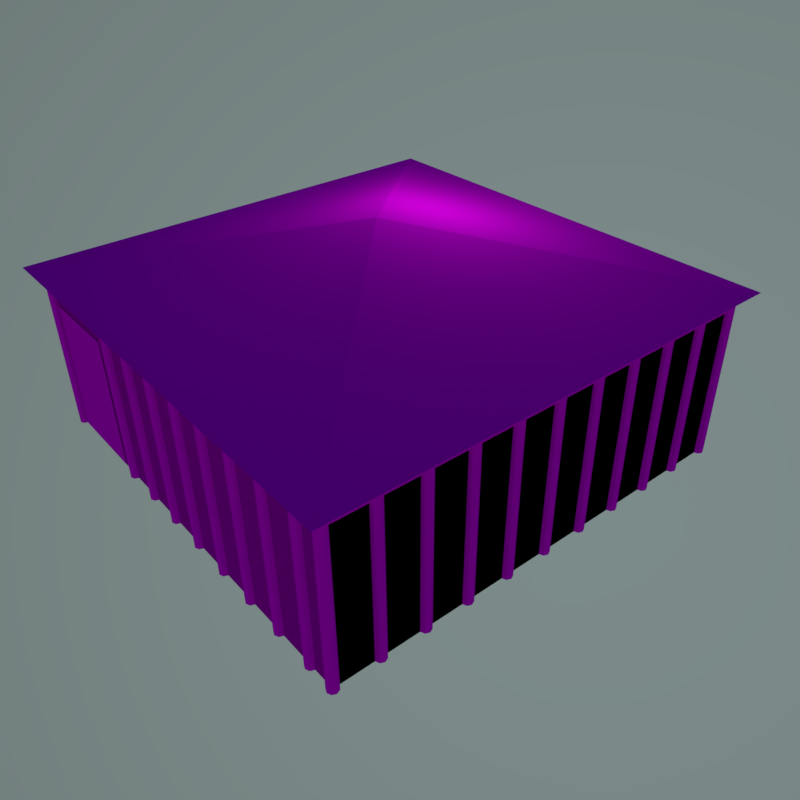 # Source: hospital.blend  (saved by Blender 2.77.0; exported with 4.5.12 LTS)
import bpy
from mathutils import Matrix  # noqa: F401  (used for matrix-valued properties, if any)

bpy.ops.wm.read_factory_settings(use_empty=True)
scene = bpy.context.scene
scene.name = 'Scene'

# ---- collections
col_collection_1 = bpy.data.collections.new('Collection 1'); scene.collection.children.link(col_collection_1)

# ---- images (referenced by path relative to the original .blend; pixels are not part of the script)
import os
ASSET_DIR = os.environ.get("B2B_ASSET_DIR", "")  # directory of the original .blend (textures are referenced by path, not embedded)
HERE = os.path.dirname(os.path.abspath(__file__))  # packed textures are extracted next to this script under _unpacked/

def load_image(name, relpath, width, height, colorspace="sRGB"):
    """Load a texture the original file referenced (path relative to the .blend, or extracted next to this script)."""
    p = next((c for c in (os.path.join(HERE, relpath), os.path.join(ASSET_DIR, relpath)) if relpath and os.path.exists(c)), "")
    if p:
        img = bpy.data.images.load(p, check_existing=True)
        img.name = name
    else:  # same state as the original file: an image datablock whose file is absent (Cycles renders it pink)
        img = bpy.data.images.new(name, width, height)
        img.source = "FILE"
        img.filepath = "//" + (relpath or name)
    img.colorspace_settings.name = colorspace
    return img
img_texturescom_doorsmedieval0603_2_s_jpg = load_image('TexturesCom_DoorsMedieval0603_2_S.jpg', 'TexturesCom_DoorsMedieval0603_2_S.jpg', 1024, 1024, 'sRGB')
img_medieval016_jpg = load_image('medieval016.jpg', 'medieval016.jpg', 1024, 1024, 'sRGB')
img_texturescom_rooftileswood0028_1_s_jpg = load_image('TexturesCom_RooftilesWood0028_1_S.jpg', 'TexturesCom_RooftilesWood0028_1_S.jpg', 1024, 1024, 'sRGB')
img_texturescom_woodplanksfloors0025_2_s_jpg = load_image('TexturesCom_WoodPlanksFloors0025_2_S.jpg', 'TexturesCom_WoodPlanksFloors0025_2_S.jpg', 1024, 1024, 'sRGB')
img_ground_building_jpg = load_image('ground_building.jpg', 'ground_building.jpg', 1024, 1024, 'sRGB')

# ---- materials (node trees are filled in below, after node groups)
mat_material_003 = bpy.data.materials.new('Material.003')
mat_material_003.alpha_threshold = 0.0
mat_material_003.roughness = 0.5
mat_material_002 = bpy.data.materials.new('Material.002')
mat_material_002.alpha_threshold = 0.0
mat_material_002.roughness = 0.5
mat_material_001 = bpy.data.materials.new('Material.001')
mat_material_001.alpha_threshold = 0.0
mat_material_001.roughness = 0.5
mat_material_006 = bpy.data.materials.new('Material.006')
mat_material_006.alpha_threshold = 0.0
mat_material_006.roughness = 0.5
mat_material_005 = bpy.data.materials.new('Material.005')
mat_material_005.alpha_threshold = 0.0
mat_material_005.roughness = 0.5
mat_material_008 = bpy.data.materials.new('Material.008')
mat_material_008.alpha_threshold = 0.0
mat_material_008.roughness = 0.5

# ---- material node trees
mat_material_003.use_nodes = True; mat_material_003.node_tree.nodes.clear()
_N = mat_material_003.node_tree.nodes; _L = mat_material_003.node_tree.links
n0 = _N.new('ShaderNodeOutputMaterial'); n0.name = 'Material Output'; n0.location = (300, 300)
n1 = _N.new('ShaderNodeBsdfDiffuse'); n1.name = 'Diffuse BSDF'; n1.location = (10, 300)
n2 = _N.new('ShaderNodeTexImage'); n2.name = 'Image Texture'; n2.location = (-180, 300)
n2.width = 140
n2.image = img_texturescom_doorsmedieval0603_2_s_jpg
n3 = _N.new('ShaderNodeMapping'); n3.name = 'Mapping'; n3.location = (-550, 300)
n4 = _N.new('ShaderNodeTexCoord'); n4.name = 'Texture Coordinate'; n4.location = (-740, 300)
_L.new(n1.outputs[0], n0.inputs[0])
_L.new(n2.outputs[0], n1.inputs[0])
_L.new(n3.outputs[0], n2.inputs[0])
_L.new(n4.outputs[2], n3.inputs[0])
n0.is_active_output = True
mat_material_002.use_nodes = True; mat_material_002.node_tree.nodes.clear()
_N = mat_material_002.node_tree.nodes; _L = mat_material_002.node_tree.links
n0 = _N.new('ShaderNodeOutputMaterial'); n0.name = 'Material Output'; n0.location = (300, 300)
n1 = _N.new('ShaderNodeBsdfDiffuse'); n1.name = 'Diffuse BSDF'; n1.location = (10, 300)
n2 = _N.new('ShaderNodeTexImage'); n2.name = 'Image Texture'; n2.location = (-180, 300)
n2.width = 140
n2.image = img_medieval016_jpg
n3 = _N.new('ShaderNodeMapping'); n3.name = 'Mapping'; n3.location = (-550, 300)
n3.inputs[3].default_value = (5.0, 5.0, 1.0)
n4 = _N.new('ShaderNodeTexCoord'); n4.name = 'Texture Coordinate'; n4.location = (-740, 300)
_L.new(n1.outputs[0], n0.inputs[0])
_L.new(n2.outputs[0], n1.inputs[0])
_L.new(n3.outputs[0], n2.inputs[0])
_L.new(n4.outputs[2], n3.inputs[0])
n0.is_active_output = True
mat_material_001.use_nodes = True; mat_material_001.node_tree.nodes.clear()
_N = mat_material_001.node_tree.nodes; _L = mat_material_001.node_tree.links
n0 = _N.new('ShaderNodeOutputMaterial'); n0.name = 'Material Output'; n0.location = (300, 300)
n1 = _N.new('ShaderNodeBsdfDiffuse'); n1.name = 'Diffuse BSDF'; n1.location = (10, 300)
n2 = _N.new('ShaderNodeTexImage'); n2.name = 'Image Texture'; n2.location = (-180, 300)
n2.width = 140
n2.image = img_texturescom_rooftileswood0028_1_s_jpg
n3 = _N.new('ShaderNodeMapping'); n3.name = 'Mapping'; n3.location = (-550, 300)
n4 = _N.new('ShaderNodeTexCoord'); n4.name = 'Texture Coordinate'; n4.location = (-740, 300)
_L.new(n1.outputs[0], n0.inputs[0])
_L.new(n2.outputs[0], n1.inputs[0])
_L.new(n3.outputs[0], n2.inputs[0])
_L.new(n4.outputs[2], n3.inputs[0])
n0.is_active_output = True
mat_material_006.use_nodes = True; mat_material_006.node_tree.nodes.clear()
_N = mat_material_006.node_tree.nodes; _L = mat_material_006.node_tree.links
n0 = _N.new('ShaderNodeOutputMaterial'); n0.name = 'Material Output'; n0.location = (300, 300)
n1 = _N.new('ShaderNodeBsdfDiffuse'); n1.name = 'Diffuse BSDF'; n1.location = (10, 300)
n2 = _N.new('ShaderNodeTexImage'); n2.name = 'Image Texture'; n2.location = (-180, 300)
n2.width = 140
n2.image = img_texturescom_woodplanksfloors0025_2_s_jpg
n3 = _N.new('ShaderNodeMapping'); n3.name = 'Mapping'; n3.location = (-550, 300)
n3.inputs[3].default_value = (3.0, 1.0, 1.0)
n4 = _N.new('ShaderNodeTexCoord'); n4.name = 'Texture Coordinate'; n4.location = (-740, 300)
_L.new(n1.outputs[0], n0.inputs[0])
_L.new(n2.outputs[0], n1.inputs[0])
_L.new(n3.outputs[0], n2.inputs[0])
_L.new(n4.outputs[2], n3.inputs[0])
n0.is_active_output = True
mat_material_005.use_nodes = True; mat_material_005.node_tree.nodes.clear()
_N = mat_material_005.node_tree.nodes; _L = mat_material_005.node_tree.links
n0 = _N.new('ShaderNodeOutputMaterial'); n0.name = 'Material Output'; n0.location = (300, 300)
n1 = _N.new('ShaderNodeBsdfDiffuse'); n1.name = 'Diffuse BSDF'; n1.location = (10, 300)
n2 = _N.new('ShaderNodeTexImage'); n2.name = 'Image Texture'; n2.location = (-180, 300)
n2.width = 140
n2.image = img_texturescom_woodplanksfloors0025_2_s_jpg
n3 = _N.new('ShaderNodeMapping'); n3.name = 'Mapping'; n3.location = (-550, 300)
n4 = _N.new('ShaderNodeTexCoord'); n4.name = 'Texture Coordinate'; n4.location = (-740, 300)
_L.new(n1.outputs[0], n0.inputs[0])
_L.new(n2.outputs[0], n1.inputs[0])
_L.new(n3.outputs[0], n2.inputs[0])
_L.new(n4.outputs[2], n3.inputs[0])
n0.is_active_output = True
mat_material_008.use_nodes = True; mat_material_008.node_tree.nodes.clear()
_N = mat_material_008.node_tree.nodes; _L = mat_material_008.node_tree.links
n0 = _N.new('ShaderNodeOutputMaterial'); n0.name = 'Material Output'; n0.location = (300, 300)
n1 = _N.new('ShaderNodeBsdfDiffuse'); n1.name = 'Diffuse BSDF'; n1.location = (10, 300)
n2 = _N.new('ShaderNodeTexImage'); n2.name = 'Image Texture'; n2.location = (-180, 300)
n2.width = 140
n2.image = img_ground_building_jpg
n3 = _N.new('ShaderNodeMapping'); n3.name = 'Mapping'; n3.location = (-550, 300)
n4 = _N.new('ShaderNodeTexCoord'); n4.name = 'Texture Coordinate'; n4.location = (-740, 300)
_L.new(n1.outputs[0], n0.inputs[0])
_L.new(n2.outputs[0], n1.inputs[0])
_L.new(n3.outputs[0], n2.inputs[0])
_L.new(n4.outputs[2], n3.inputs[0])
n0.is_active_output = True

# ---- world
world_world = bpy.data.worlds.new('World'); scene.world = world_world
world_world.use_nodes = True; world_world.node_tree.nodes.clear()
_N = world_world.node_tree.nodes; _L = world_world.node_tree.links
n0 = _N.new('ShaderNodeOutputWorld'); n0.name = 'World Output'; n0.location = (300, 300)
n1 = _N.new('ShaderNodeBackground'); n1.name = 'Background'; n1.location = (10, 300)
n2 = _N.new('ShaderNodeTexSky'); n2.name = 'Sky Texture'; n2.location = (-190, 300)
n2.sky_type = 'HOSEK_WILKIE'
n2.sun_direction = (-0.6242, -0.4564, 0.6341)
n2.sun_elevation = 1.571
_L.new(n1.outputs[0], n0.inputs[0])
_L.new(n2.outputs[0], n1.inputs[0])
n0.is_active_output = True
world_world.color = (0.05088, 0.05088, 0.05088)
world_world.use_sun_shadow = False
world_world.sun_shadow_jitter_overblur = 0.0
world_world.cycles.sampling_method = 'MANUAL'
world_world.light_settings.ao_factor = 0.7692

# ---- cameras
cam_camera = bpy.data.cameras.new('Camera')
cam_camera.clip_end = 100.0
cam_camera.lens = 35.0
cam_camera.sensor_width = 32.0
cam_camera.sensor_height = 18.0
cam_camera.ortho_scale = 7.314
cam_camera.dof.focus_distance = 0.0

# ---- lights
light_lamp = bpy.data.lights.new('Lamp', 'POINT')
light_lamp.transmission_factor = 0.0
light_lamp.cutoff_distance = 30.0
light_lamp.energy = 100.0
light_lamp.shadow_buffer_clip_start = 1.001
light_lamp.shadow_soft_size = 0.1
light_lamp.shadow_maximum_resolution = 0.006
light_lamp.use_absolute_resolution = True

# ---- meshes
me_plane_005 = bpy.data.meshes.new('Plane.005')
me_plane_005.from_pydata([(-1.0, -1.0, 0.0), (1.0, -1.0, 0.0), (-1.0, 2.0, 7.55e-08), (1.0, 2.0, 7.55e-08)], [], [(0, 1, 3, 2)])
_uv = me_plane_005.uv_layers.new(name='UVMap')
_uv.uv.foreach_set('vector', [0.928, 0.9594, 0.039, 0.9594, 0.039, 0.05709, 0.928, 0.05709])
me_plane_005.materials.append(mat_material_003)
me_plane_005.use_remesh_preserve_volume = False
me_plane_005.use_remesh_preserve_attributes = False
me_plane_005.use_mirror_vertex_groups = False
me_plane_005.update()
me_plane_004 = bpy.data.meshes.new('Plane.004')
me_plane_004.from_pydata([(-1.0, -1.0, 0.0), (1.0, -1.0, 0.0), (-1.0, 2.0, 7.55e-08), (1.0, 2.0, 7.55e-08)], [], [(0, 2, 3, 1)])
_uv = me_plane_004.uv_layers.new(name='UVMap')
_uv.uv.foreach_set('vector', [0.928, 0.04725, 0.928, 0.9606, 0.042, 0.9606, 0.042, 0.04725])
me_plane_004.materials.append(mat_material_003)
me_plane_004.use_remesh_preserve_volume = False
me_plane_004.use_remesh_preserve_attributes = False
me_plane_004.use_mirror_vertex_groups = False
me_plane_004.update()
me_plane_003 = bpy.data.meshes.new('Plane.003')
me_plane_003.from_pydata([(-2.0, -8.0, 7.55e-08), (1.0, -8.0, 0.0), (-2.0, 8.0, 7.55e-08), (1.0, 8.0, 0.0), (-2.0, -8.0, 16.0), (1.0, -8.0, 16.0), (-2.0, 8.0, 16.0), (1.0, 8.0, 16.0), (-2.0, -8.0, 7.55e-08), (1.0, -8.0, 0.0), (-2.0, 8.0, 7.55e-08), (1.0, 8.0, 0.0), (-2.0, -8.0, 16.0), (1.0, -8.0, 16.0), (-2.0, 8.0, 16.0), (1.0, 8.0, 16.0)], [], [(0, 1, 3, 2), (1, 0, 4, 5), (5, 4, 6, 7), (3, 7, 6, 2), (8, 10, 11, 9), (9, 13, 12, 8), (13, 15, 14, 12), (11, 10, 14, 15)])
_uv = me_plane_003.uv_layers.new(name='UVMap')
_uv.uv.foreach_set('vector', [-0.003962, 0.2508, -0.003962, 0.001659, 0.996, 0.001659, 0.996, 0.2508, 0.996, 0.7492, 0.996, 0.9983, -0.003962, 0.9983, -0.003962, 0.7492, 0.996, 0.2508, 0.996, 0.5, -0.003962, 0.5, -0.003962, 0.2508, 0.996, 0.7492, -0.003962, 0.7492, -0.003962, 0.5, 0.996, 0.5, -0.003962, 0.2508, 0.996, 0.2508, 0.996, 0.001659, -0.003962, 0.001659, 0.996, 0.7492, -0.003962, 0.7492, -0.003962, 0.9983, 0.996, 0.9983, 0.996, 0.2508, -0.003962, 0.2508, -0.003962, 0.5, 0.996, 0.5, 0.996, 0.7492, 0.996, 0.5, -0.003962, 0.5, -0.003962, 0.7492])
me_plane_003.materials.append(mat_material_002)
me_plane_003.use_remesh_preserve_volume = False
me_plane_003.use_remesh_preserve_attributes = False
me_plane_003.use_mirror_vertex_groups = False
me_plane_003.update()
me_plane_002 = bpy.data.meshes.new('Plane.002')
me_plane_002.from_pydata([(-8.0, -8.0, -1.0), (8.0, -8.0, -1.0), (-8.0, 8.0, -1.0), (8.0, 8.0, -1.0), (0.0, 0.0, 0.0)], [], [(0, 1, 4), (2, 4, 3), (3, 4, 1), (4, 2, 0)])
_uv = me_plane_002.uv_layers.new(name='UVMap')
_uv.uv.foreach_set('vector', [0.0, 0.0, 1.0, 0.0, 0.4921, 1.0, 1.0, 0.0, 0.5, 1.0, 0.0, 1.637e-07, 1.0, 0.0, 0.5, 1.0, 0.0, 9.824e-07, 0.5, 1.0, 0.0, 0.0, 1.0, 1.965e-06])
me_plane_002.materials.append(mat_material_001)
me_plane_002.use_remesh_preserve_volume = False
me_plane_002.use_remesh_preserve_attributes = False
me_plane_002.use_mirror_vertex_groups = False
me_plane_002.update()
me_cylinder_006 = bpy.data.meshes.new('Cylinder.006')
me_cylinder_006.from_pydata([(-3.0, -7.8, -2.0), (-3.0, -7.8, 2.0), (-2.859, -7.859, -2.0), (-2.859, -7.859, 2.0), (-2.8, -8.0, -2.0), (-2.8, -8.0, 2.0), (-2.859, -8.141, -2.0), (-2.859, -8.141, 2.0), (-3.0, -8.2, -2.0), (-3.0, -8.2, 2.0), (-3.141, -8.141, -2.0), (-3.141, -8.141, 2.0), (-3.2, -8.0, -2.0), (-3.2, -8.0, 2.0), (-3.141, -7.859, -2.0), (-3.141, -7.859, 2.0)], [], [(0, 1, 3, 2), (2, 3, 5, 4), (4, 5, 7, 6), (6, 7, 9, 8), (8, 9, 11, 10), (10, 11, 13, 12), (12, 13, 15, 14), (14, 15, 1, 0)])
_uv = me_cylinder_006.uv_layers.new(name='UVMap')
_uv.uv.foreach_set('vector', [8.941e-08, 0.8964, 1.0, 0.8964, 1.0, 1.0, 8.941e-08, 1.0, 1.192e-07, -5.96e-08, 1.0, 5.364e-07, 1.0, 0.1464, 0.0, 0.1464, 1.192e-07, 0.2929, 1.0, 0.2929, 1.0, 0.3964, 0.0, 0.3964, 0.0, 0.3964, 1.0, 0.3964, 1.0, 0.5429, 5.96e-08, 0.5429, 5.96e-08, 0.5429, 1.0, 0.5429, 1.0, 0.6464, 1.788e-07, 0.6464, 1.0, 0.2929, 1.788e-07, 0.2929, 0.0, 0.1464, 1.0, 0.1464, 0.0, 0.6464, 1.0, 0.6464, 1.0, 0.75, 8.941e-08, 0.75, 8.941e-08, 0.75, 1.0, 0.75, 1.0, 0.8964, 8.941e-08, 0.8964])
me_cylinder_006.materials.append(mat_material_006)
me_cylinder_006.use_remesh_preserve_volume = False
me_cylinder_006.use_remesh_preserve_attributes = False
me_cylinder_006.use_mirror_vertex_groups = False
me_cylinder_006.update()
me_cylinder_005 = bpy.data.meshes.new('Cylinder.005')
me_cylinder_005.from_pydata([(-3.0, -7.8, -2.0), (-3.0, -7.8, 2.0), (-2.859, -7.859, -2.0), (-2.859, -7.859, 2.0), (-2.8, -8.0, -2.0), (-2.8, -8.0, 2.0), (-2.859, -8.141, -2.0), (-2.859, -8.141, 2.0), (-3.0, -8.2, -2.0), (-3.0, -8.2, 2.0), (-3.141, -8.141, -2.0), (-3.141, -8.141, 2.0), (-3.2, -8.0, -2.0), (-3.2, -8.0, 2.0), (-3.141, -7.859, -2.0), (-3.141, -7.859, 2.0)], [], [(0, 1, 3, 2), (2, 3, 5, 4), (4, 5, 7, 6), (6, 7, 9, 8), (8, 9, 11, 10), (10, 11, 13, 12), (12, 13, 15, 14), (14, 15, 1, 0)])
_uv = me_cylinder_005.uv_layers.new(name='UVMap')
_uv.uv.foreach_set('vector', [8.941e-08, 0.8964, 1.0, 0.8964, 1.0, 1.0, 8.941e-08, 1.0, 1.192e-07, -5.96e-08, 1.0, 5.364e-07, 1.0, 0.1464, 0.0, 0.1464, 1.192e-07, 0.2929, 1.0, 0.2929, 1.0, 0.3964, 0.0, 0.3964, 0.0, 0.3964, 1.0, 0.3964, 1.0, 0.5429, 5.96e-08, 0.5429, 5.96e-08, 0.5429, 1.0, 0.5429, 1.0, 0.6464, 1.788e-07, 0.6464, 1.0, 0.2929, 1.788e-07, 0.2929, 0.0, 0.1464, 1.0, 0.1464, 0.0, 0.6464, 1.0, 0.6464, 1.0, 0.75, 8.941e-08, 0.75, 8.941e-08, 0.75, 1.0, 0.75, 1.0, 0.8964, 8.941e-08, 0.8964])
me_cylinder_005.materials.append(mat_material_006)
me_cylinder_005.use_remesh_preserve_volume = False
me_cylinder_005.use_remesh_preserve_attributes = False
me_cylinder_005.use_mirror_vertex_groups = False
me_cylinder_005.update()
me_cylinder_004 = bpy.data.meshes.new('Cylinder.004')
me_cylinder_004.from_pydata([(0.0, 0.2, -2.0), (0.0, 0.2, 2.0), (0.1414, 0.1414, -2.0), (0.1414, 0.1414, 2.0), (0.2, -8.742e-09, -2.0), (0.2, -8.742e-09, 2.0), (0.1414, -0.1414, -2.0), (0.1414, -0.1414, 2.0), (-1.748e-08, -0.2, -2.0), (-1.748e-08, -0.2, 2.0), (-0.1414, -0.1414, -2.0), (-0.1414, -0.1414, 2.0), (-0.2, 2.385e-09, -2.0), (-0.2, 2.385e-09, 2.0), (-0.1414, 0.1414, -2.0), (-0.1414, 0.1414, 2.0)], [], [(0, 1, 3, 2), (2, 3, 5, 4), (4, 5, 7, 6), (6, 7, 9, 8), (8, 9, 11, 10), (10, 11, 13, 12), (3, 1, 15, 13, 11, 9, 7, 5), (12, 13, 15, 14), (14, 15, 1, 0), (0, 2, 4, 6, 8, 10, 12, 14)])
_uv = me_cylinder_004.uv_layers.new(name='UVMap')
_uv.uv.foreach_set('vector', [0.0, 0.4776, 1.0, 0.4776, 1.0, 0.5541, 2.98e-08, 0.5541, -2.98e-08, 0.5541, 1.0, 0.5541, 1.0, 0.6623, 0.0, 0.6623, 0.0, 0.6623, 1.0, 0.6623, 1.0, 0.7388, -2.98e-08, 0.7388, 1.0, 0.3694, 0.0, 0.3694, 0.0, 0.2612, 1.0, 0.2612, -2.98e-08, 0.7388, 1.0, 0.7388, 1.0, 0.8153, -2.98e-08, 0.8153, -2.98e-08, 0.8153, 1.0, 0.8153, 1.0, 0.9235, -8.941e-08, 0.9235, 0.1848, 0.1847, 0.1577, 0.2612, 0.1194, 0.2612, 0.09239, 0.1847, 0.09239, 0.0765, 0.1194, 0.0, 0.1577, 0.0, 0.1848, 0.0765, -8.941e-08, 0.9235, 1.0, 0.9235, 1.0, 1.0, -8.941e-08, 1.0, 0.0, 0.3694, 1.0, 0.3694, 1.0, 0.4776, 0.0, 0.4776, 0.02706, 0.2612, 0.0, 0.1847, 0.0, 0.0765, 0.02706, 0.0, 0.06533, 0.0, 0.09239, 0.0765, 0.09239, 0.1847, 0.06533, 0.2612])
me_cylinder_004.use_remesh_preserve_volume = False
me_cylinder_004.use_remesh_preserve_attributes = False
me_cylinder_004.use_mirror_vertex_groups = False
me_cylinder_004.update()
me_cylinder_001 = bpy.data.meshes.new('Cylinder.001')
me_cylinder_001.from_pydata([(-8.0, -7.8, 0.0), (-7.889, -7.834, 3.0), (-7.859, -7.859, 0.0), (-7.804, -7.961, 3.0), (-7.8, -8.0, 0.0), (-7.834, -8.111, 3.0), (-7.859, -8.141, 0.0), (-7.961, -8.196, 3.0), (-8.0, -8.2, 0.0), (-8.039, -8.196, 3.0), (-8.141, -8.141, 0.0), (-8.166, -8.111, 3.0), (-8.2, -8.0, 0.0), (-8.196, -7.961, 3.0), (-8.141, -7.859, 0.0), (-8.111, -7.834, 3.0)], [], [(2, 1, 3), (4, 5, 6), (4, 3, 5), (10, 11, 12), (6, 7, 8), (6, 5, 7), (7, 9, 8), (12, 13, 14), (10, 9, 11), (0, 14, 15), (12, 11, 13), (14, 13, 15), (15, 13, 11, 9, 7, 5, 3, 1), (0, 15, 1), (2, 3, 4), (0, 1, 2), (8, 9, 10)])
_uv = me_cylinder_001.uv_layers.new(name='UVMap')
_uv.uv.foreach_set('vector', [0.000451, 0.4167, 1.0, 0.4167, 0.9998, 0.4807, 0.0002539, 0.4946, 0.9996, 0.5809, 2.98e-08, 0.5949, 0.0002539, 0.4946, 0.9998, 0.4807, 0.9996, 0.5809, 1.0, 0.4167, 0.0004157, 0.4028, 0.9997, 0.3165, 0.0, 0.7974, 0.9996, 0.8649, 4.321e-05, 0.8905, 0.0, 0.7974, 0.9995, 0.7811, 0.9996, 0.8649, 0.9996, 0.8649, 0.9996, 0.9162, 4.321e-05, 0.8905, 0.9997, 0.3165, 0.0001618, 0.3025, 0.9995, 0.2386, 0.0, 0.9836, 0.9996, 0.9162, 0.9995, 1.0, 2.98e-08, 0.688, 2.512e-05, 0.5949, 0.9995, 0.6148, 0.9997, 0.3165, 0.0004157, 0.4028, 0.0001618, 0.3025, 0.9995, 0.2386, 0.0001618, 0.3025, 5.96e-08, 0.2386, 0.1024, -8.941e-08, 0.1307, 0.08378, 0.1208, 0.1826, 0.07836, 0.2386, 0.05236, 0.2386, 0.00995, 0.1826, 5.96e-08, 0.08378, 0.02833, -8.941e-08, 2.98e-08, 0.688, 0.9995, 0.6148, 0.9995, 0.7611, 0.000451, 0.4167, 0.9998, 0.4807, 0.0002539, 0.4946, 2.98e-08, 0.688, 0.9995, 0.7611, 2.509e-05, 0.7811, 4.321e-05, 0.8905, 0.9996, 0.9162, 0.0, 0.9836])
me_cylinder_001.materials.append(mat_material_005)
me_cylinder_001.use_remesh_preserve_volume = False
me_cylinder_001.use_remesh_preserve_attributes = False
me_cylinder_001.use_mirror_vertex_groups = False
me_cylinder_001.update()
me_cylinder = bpy.data.meshes.new('Cylinder')
me_cylinder.from_pydata([(-8.0, -7.8, 0.0), (-7.889, -7.834, 3.0), (-7.859, -7.859, 0.0), (-7.804, -7.961, 3.0), (-7.8, -8.0, 0.0), (-7.834, -8.111, 3.0), (-7.859, -8.141, 0.0), (-7.961, -8.196, 3.0), (-8.0, -8.2, 0.0), (-8.039, -8.196, 3.0), (-8.141, -8.141, 0.0), (-8.166, -8.111, 3.0), (-8.2, -8.0, 0.0), (-8.196, -7.961, 3.0), (-8.141, -7.859, 0.0), (-8.111, -7.834, 3.0)], [], [(2, 1, 3), (4, 5, 6), (4, 3, 5), (10, 11, 12), (6, 7, 8), (6, 5, 7), (7, 9, 8), (12, 13, 14), (10, 9, 11), (0, 14, 15), (12, 11, 13), (14, 13, 15), (15, 13, 11, 9, 7, 5, 3, 1), (0, 15, 1), (2, 3, 4), (0, 1, 2), (8, 9, 10)])
_uv = me_cylinder.uv_layers.new(name='UVMap')
_uv.uv.foreach_set('vector', [0.000451, 0.4167, 1.0, 0.4167, 0.9998, 0.4807, 0.0002539, 0.4946, 0.9996, 0.5809, 2.98e-08, 0.5949, 0.0002539, 0.4946, 0.9998, 0.4807, 0.9996, 0.5809, 1.0, 0.4167, 0.0004157, 0.4028, 0.9997, 0.3165, 0.0, 0.7974, 0.9996, 0.8649, 4.321e-05, 0.8905, 0.0, 0.7974, 0.9995, 0.7811, 0.9996, 0.8649, 0.9996, 0.8649, 0.9996, 0.9162, 4.321e-05, 0.8905, 0.9997, 0.3165, 0.0001618, 0.3025, 0.9995, 0.2386, 0.0, 0.9836, 0.9996, 0.9162, 0.9995, 1.0, 2.98e-08, 0.688, 2.512e-05, 0.5949, 0.9995, 0.6148, 0.9997, 0.3165, 0.0004157, 0.4028, 0.0001618, 0.3025, 0.9995, 0.2386, 0.0001618, 0.3025, 5.96e-08, 0.2386, 0.1024, -8.941e-08, 0.1307, 0.08378, 0.1208, 0.1826, 0.07836, 0.2386, 0.05236, 0.2386, 0.00995, 0.1826, 5.96e-08, 0.08378, 0.02833, -8.941e-08, 2.98e-08, 0.688, 0.9995, 0.6148, 0.9995, 0.7611, 0.000451, 0.4167, 0.9998, 0.4807, 0.0002539, 0.4946, 2.98e-08, 0.688, 0.9995, 0.7611, 2.509e-05, 0.7811, 4.321e-05, 0.8905, 0.9996, 0.9162, 0.0, 0.9836])
me_cylinder.materials.append(mat_material_005)
me_cylinder.use_remesh_preserve_volume = False
me_cylinder.use_remesh_preserve_attributes = False
me_cylinder.use_mirror_vertex_groups = False
me_cylinder.update()
me_plane = bpy.data.meshes.new('Plane')
me_plane.from_pydata([(-8.0, -8.0, 0.0), (8.0, -8.0, 0.0), (-8.0, 8.0, 0.0), (8.0, 8.0, 0.0)], [], [(0, 1, 3, 2)])
_uv = me_plane.uv_layers.new(name='UVMap')
_uv.uv.foreach_set('vector', [0.0001, 9.998e-05, 0.9999, 9.998e-05, 0.9999, 0.9999, 9.998e-05, 0.9999])
me_plane.materials.append(mat_material_008)
me_plane.use_remesh_preserve_volume = False
me_plane.use_remesh_preserve_attributes = False
me_plane.use_mirror_vertex_groups = False
me_plane.update()

# ---- objects
ob_door_001 = bpy.data.objects.new('door.001', me_plane_005)
ob_door = bpy.data.objects.new('door', me_plane_004)
ob_wand = bpy.data.objects.new('wand', me_plane_003)
ob_dach = bpy.data.objects.new('dach', me_plane_002)
ob_cylinder_005 = bpy.data.objects.new('Cylinder.005', me_cylinder_006)
ob_cylinder_004 = bpy.data.objects.new('Cylinder.004', me_cylinder_005)
ob_cylinder_003 = bpy.data.objects.new('Cylinder.003', me_cylinder_004)
ob_dachtraeger = bpy.data.objects.new('dachtraeger', me_cylinder_001)
ob_dachtraeger2 = bpy.data.objects.new('dachtraeger2', me_cylinder)
ob_ground = bpy.data.objects.new('ground', me_plane)
ob_lamp = bpy.data.objects.new('Lamp', light_lamp)
ob_camera = bpy.data.objects.new('Camera', cam_camera)

# ---- transforms, parenting, visibility, modifiers, constraints
ob_door_001.location = (3.265, 2.744, 0.853)
ob_door_001.rotation_euler = (1.571, -0.0, 1.571)
ob_door_001.scale = (0.8243, 0.8243, 0.4122)
ob_door_001.lineart.crease_threshold = 0.0
ob_door.location = (-4.777, 2.744, 0.853)
ob_door.rotation_euler = (1.571, -0.0, 1.571)
ob_door.scale = (0.8243, 0.8243, 0.4122)
ob_door.lineart.crease_threshold = 0.0
ob_wand.location = (-4.761, -0.2562, 1.0)
ob_wand.rotation_euler = (-0.0, 1.571, 0.0)
ob_wand.scale = (1.0, 0.5, 0.5)
ob_wand.lineart.crease_threshold = 0.0
ob_dach.location = (-0.7611, -0.2562, 4.222)
ob_dach.scale = (0.5388, 0.5388, 1.078)
ob_dach.hide_viewport = True
ob_dach.lineart.crease_threshold = 0.0
ob_cylinder_005.location = (-0.7611, -0.2562, 0.0)
ob_cylinder_005.rotation_euler = (-1.571, 1.571, 0.0)
ob_cylinder_005.scale = (1.0, 0.5, 2.0)
ob_cylinder_005.lineart.crease_threshold = 0.0
_m = ob_cylinder_005.modifiers.new('Array', 'ARRAY')
_m.count = 11
_m.constant_offset_displace = (0.0, 0.0, 0.0)
_m.relative_offset_displace = (0.0, 4.0, 0.0)
ob_cylinder_004.location = (-0.7611, -0.2562, 0.0)
ob_cylinder_004.rotation_euler = (-0.0, 1.571, 0.0)
ob_cylinder_004.scale = (1.0, 0.5, 2.0)
ob_cylinder_004.lineart.crease_threshold = 0.0
_m = ob_cylinder_004.modifiers.new('Mirror', 'MIRROR')
_m.use_axis = (False, True, False)
ob_cylinder_003.location = (-0.7611, -0.2562, 2.0)
ob_cylinder_003.scale = (0.5, 0.5, 1.0)
ob_cylinder_003.lineart.crease_threshold = 0.0
ob_dachtraeger.location = (-0.7611, 0.2438, 0.0)
ob_dachtraeger.rotation_euler = (0.0, -0.0, 1.571)
ob_dachtraeger.scale = (0.5, 0.5, 1.0)
ob_dachtraeger.lineart.crease_threshold = 0.0
_m = ob_dachtraeger.modifiers.new('Array', 'ARRAY')
_m.count = 8
_m.constant_offset_displace = (0.0, 0.0, 0.0)
_m.relative_offset_displace = (3.8, 0.0, 0.0)
_m = ob_dachtraeger.modifiers.new('Mirror', 'MIRROR')
_m.use_axis = (False, True, False)
ob_dachtraeger2.location = (-0.7611, -0.2562, 0.0)
ob_dachtraeger2.scale = (0.5, 0.5, 1.0)
ob_dachtraeger2.lineart.crease_threshold = 0.0
_m = ob_dachtraeger2.modifiers.new('Array', 'ARRAY')
_m.count = 11
_m.constant_offset_displace = (0.0, 0.0, 0.0)
_m.relative_offset_displace = (4.0, 0.0, 0.0)
_m = ob_dachtraeger2.modifiers.new('Mirror', 'MIRROR')
_m.use_axis = (False, True, False)
ob_ground.location = (-0.7611, -0.2562, 0.0)
ob_ground.scale = (0.5, 0.5, 1.0)
ob_ground.lineart.crease_threshold = 0.0
ob_lamp.location = (1.277, 0.2465, 5.904)
ob_lamp.rotation_euler = (0.6503, 0.05522, 1.866)
ob_lamp.scale = (0.5023, 0.7239, 0.8507)
ob_lamp.lock_rotations_4d = False
ob_lamp.empty_display_type = 'ARROWS'
ob_lamp.color = (0.0, 0.0, 0.0, 0.0)
ob_lamp.lineart.crease_threshold = 0.0
ob_camera.location = (-8.704, -10.59, 9.49)
ob_camera.rotation_euler = (0.9806, 0.0101, -0.6877)
ob_camera.scale = (0.5001, 0.9377, 0.6088)
ob_camera.lock_rotations_4d = False
ob_camera.empty_display_type = 'ARROWS'
ob_camera.color = (0.0, 0.0, 0.0, 0.0)
ob_camera.display_type = 'WIRE'
ob_camera.lineart.crease_threshold = 0.0

# ---- collection membership
col_collection_1.objects.link(ob_door_001)
col_collection_1.objects.link(ob_door)
col_collection_1.objects.link(ob_wand)
col_collection_1.objects.link(ob_dach)
col_collection_1.objects.link(ob_cylinder_005)
col_collection_1.objects.link(ob_cylinder_004)
col_collection_1.objects.link(ob_cylinder_003)
col_collection_1.objects.link(ob_dachtraeger)
col_collection_1.objects.link(ob_dachtraeger2)
col_collection_1.objects.link(ob_ground)
col_collection_1.objects.link(ob_lamp)
col_collection_1.objects.link(ob_camera)

# ---- scene / render settings (as saved in the file)
scene.camera = ob_camera
scene.frame_start = 1; scene.frame_end = 250; scene.frame_set(1)
scene.render.engine = 'CYCLES'
scene.render.resolution_x = 800
scene.render.resolution_y = 800
scene.render.dither_intensity = 0.0
scene.render.film_transparent = True
scene.cycles.use_denoising = False
scene.cycles.samples = 128
scene.cycles.sampling_pattern = 'TABULATED_SOBOL'
scene.cycles.light_sampling_threshold = 0.0
scene.cycles.use_adaptive_sampling = False
scene.cycles.use_light_tree = False
scene.cycles.blur_glossy = 0.0
scene.cycles.sample_clamp_indirect = 0.0
scene.view_settings.view_transform = 'Standard'
bpy.context.view_layer.update()
